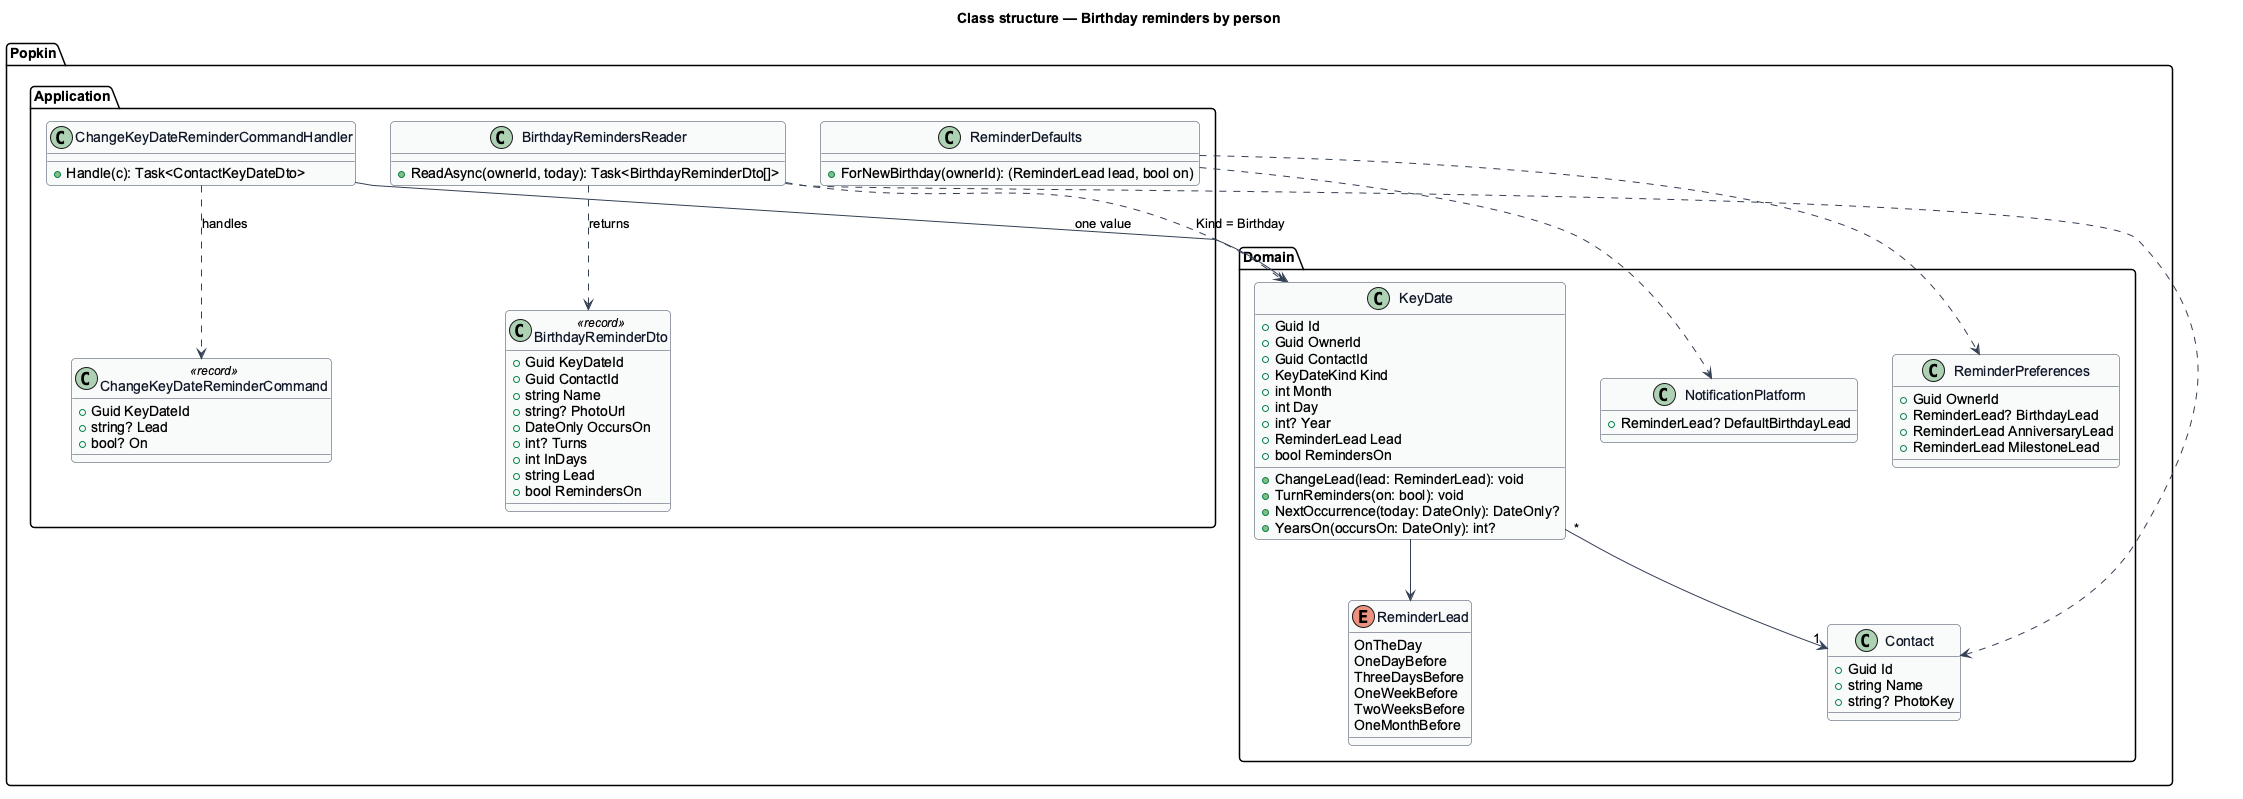

The diagram above was rendered by PlantUML. Its source (embedded in the PNG):
@startuml
skinparam backgroundColor #FFFFFF
skinparam shadowing false
skinparam roundcorner 8
skinparam defaultFontName Arial
skinparam ArrowColor #344054
skinparam class {
  BorderColor #344054
  FontColor #101828
  BackgroundColor #F9FAFB
}
title Class structure — Birthday reminders by person

package "Popkin.Domain" {
  enum ReminderLead {
    OnTheDay
    OneDayBefore
    ThreeDaysBefore
    OneWeekBefore
    TwoWeeksBefore
    OneMonthBefore
  }
  class KeyDate {
    +Guid Id
    +Guid OwnerId
    +Guid ContactId
    +KeyDateKind Kind
    +int Month
    +int Day
    +int? Year
    +ReminderLead Lead
    +bool RemindersOn
    +ChangeLead(lead: ReminderLead): void
    +TurnReminders(on: bool): void
    +NextOccurrence(today: DateOnly): DateOnly?
    +YearsOn(occursOn: DateOnly): int?
  }
  class ReminderPreferences {
    +Guid OwnerId
    +ReminderLead? BirthdayLead
    +ReminderLead AnniversaryLead
    +ReminderLead MilestoneLead
  }
  class NotificationPlatform {
    +ReminderLead? DefaultBirthdayLead
  }
  class Contact {
    +Guid Id
    +string Name
    +string? PhotoKey
  }
}
package "Popkin.Application" {
  class ReminderDefaults {
    +ForNewBirthday(ownerId): (ReminderLead lead, bool on)
  }
  class BirthdayRemindersReader {
    +ReadAsync(ownerId, today): Task<BirthdayReminderDto[]>
  }
  class BirthdayReminderDto <<record>> {
    +Guid KeyDateId
    +Guid ContactId
    +string Name
    +string? PhotoUrl
    +DateOnly OccursOn
    +int? Turns
    +int InDays
    +string Lead
    +bool RemindersOn
  }
  class ChangeKeyDateReminderCommand <<record>> {
    +Guid KeyDateId
    +string? Lead
    +bool? On
  }
  class ChangeKeyDateReminderCommandHandler {
    +Handle(c): Task<ContactKeyDateDto>
  }
}
KeyDate --> ReminderLead
KeyDate "*" --> "1" Contact
ReminderDefaults ..> ReminderPreferences
ReminderDefaults ..> NotificationPlatform
BirthdayRemindersReader ..> KeyDate : Kind = Birthday
BirthdayRemindersReader ..> Contact
BirthdayRemindersReader ..> BirthdayReminderDto : returns
ChangeKeyDateReminderCommandHandler ..> ChangeKeyDateReminderCommand : handles
ChangeKeyDateReminderCommandHandler --> KeyDate : one value
@enduml